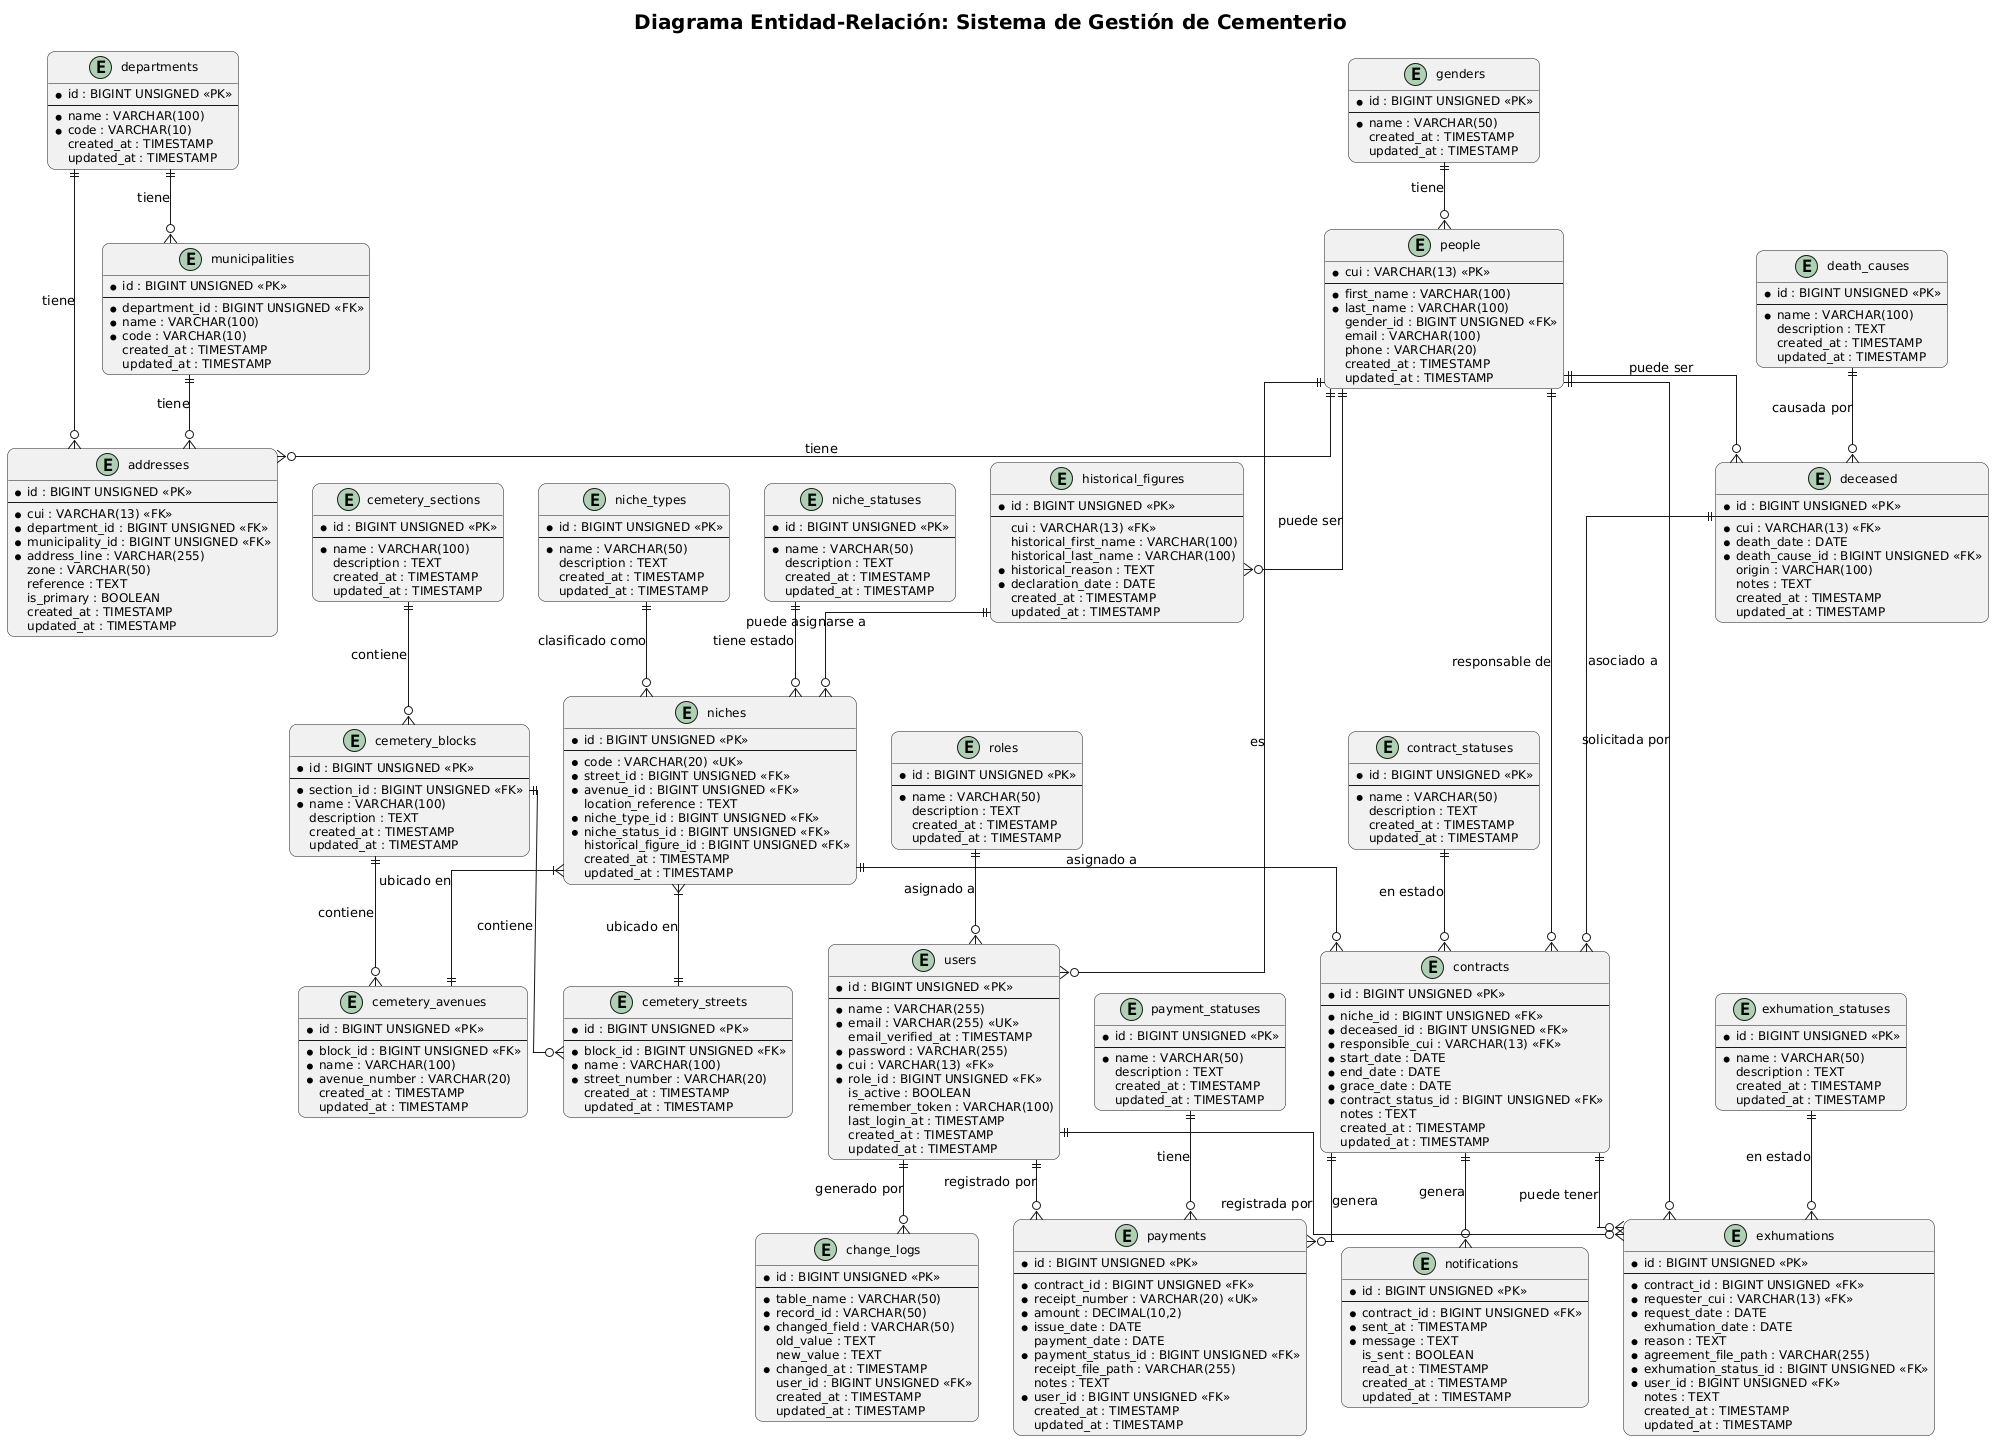

The diagram above was rendered by PlantUML. Its source (embedded in the PNG):
@startuml
' Configuración del diagrama
skinparam linetype ortho
skinparam backgroundColor white
skinparam roundcorner 15
skinparam classFontSize 14
skinparam classFontName Arial
skinparam classAttributeFontSize 12
skinparam titleFontSize 20
skinparam titleFontStyle bold
skinparam titleFontName Arial

title Diagrama Entidad-Relación: Sistema de Gestión de Cementerio

' Entidades de parámetros
entity "departments" as dep {
  *id : BIGINT UNSIGNED <<PK>>
  --
  *name : VARCHAR(100)
  *code : VARCHAR(10)
  created_at : TIMESTAMP
  updated_at : TIMESTAMP
}

entity "municipalities" as mun {
  *id : BIGINT UNSIGNED <<PK>>
  --
  *department_id : BIGINT UNSIGNED <<FK>>
  *name : VARCHAR(100)
  *code : VARCHAR(10)
  created_at : TIMESTAMP
  updated_at : TIMESTAMP
}

entity "niche_types" as nt {
  *id : BIGINT UNSIGNED <<PK>>
  --
  *name : VARCHAR(50)
  description : TEXT
  created_at : TIMESTAMP
  updated_at : TIMESTAMP
}

entity "niche_statuses" as ns {
  *id : BIGINT UNSIGNED <<PK>>
  --
  *name : VARCHAR(50)
  description : TEXT
  created_at : TIMESTAMP
  updated_at : TIMESTAMP
}

entity "death_causes" as dc {
  *id : BIGINT UNSIGNED <<PK>>
  --
  *name : VARCHAR(100)
  description : TEXT
  created_at : TIMESTAMP
  updated_at : TIMESTAMP
}

entity "genders" as gen {
  *id : BIGINT UNSIGNED <<PK>>
  --
  *name : VARCHAR(50)
  created_at : TIMESTAMP
  updated_at : TIMESTAMP
}

entity "payment_statuses" as ps {
  *id : BIGINT UNSIGNED <<PK>>
  --
  *name : VARCHAR(50)
  description : TEXT
  created_at : TIMESTAMP
  updated_at : TIMESTAMP
}

entity "contract_statuses" as cs {
  *id : BIGINT UNSIGNED <<PK>>
  --
  *name : VARCHAR(50)
  description : TEXT
  created_at : TIMESTAMP
  updated_at : TIMESTAMP
}

entity "roles" as rol {
  *id : BIGINT UNSIGNED <<PK>>
  --
  *name : VARCHAR(50)
  description : TEXT
  created_at : TIMESTAMP
  updated_at : TIMESTAMP
}

entity "exhumation_statuses" as es {
  *id : BIGINT UNSIGNED <<PK>>
  --
  *name : VARCHAR(50)
  description : TEXT
  created_at : TIMESTAMP
  updated_at : TIMESTAMP
}

' Entidades de ubicación
entity "cemetery_sections" as sec {
  *id : BIGINT UNSIGNED <<PK>>
  --
  *name : VARCHAR(100)
  description : TEXT
  created_at : TIMESTAMP
  updated_at : TIMESTAMP
}

entity "cemetery_blocks" as blk {
  *id : BIGINT UNSIGNED <<PK>>
  --
  *section_id : BIGINT UNSIGNED <<FK>>
  *name : VARCHAR(100)
  description : TEXT
  created_at : TIMESTAMP
  updated_at : TIMESTAMP
}

entity "cemetery_streets" as str {
  *id : BIGINT UNSIGNED <<PK>>
  --
  *block_id : BIGINT UNSIGNED <<FK>>
  *name : VARCHAR(100)
  *street_number : VARCHAR(20)
  created_at : TIMESTAMP
  updated_at : TIMESTAMP
}

entity "cemetery_avenues" as ave {
  *id : BIGINT UNSIGNED <<PK>>
  --
  *block_id : BIGINT UNSIGNED <<FK>>
  *name : VARCHAR(100)
  *avenue_number : VARCHAR(20)
  created_at : TIMESTAMP
  updated_at : TIMESTAMP
}

' Entidades principales
entity "people" as ppl {
  *cui : VARCHAR(13) <<PK>>
  --
  *first_name : VARCHAR(100)
  *last_name : VARCHAR(100)
  gender_id : BIGINT UNSIGNED <<FK>>
  email : VARCHAR(100)
  phone : VARCHAR(20)
  created_at : TIMESTAMP
  updated_at : TIMESTAMP
}

entity "addresses" as addr {
  *id : BIGINT UNSIGNED <<PK>>
  --
  *cui : VARCHAR(13) <<FK>>
  *department_id : BIGINT UNSIGNED <<FK>>
  *municipality_id : BIGINT UNSIGNED <<FK>>
  *address_line : VARCHAR(255)
  zone : VARCHAR(50)
  reference : TEXT
  is_primary : BOOLEAN
  created_at : TIMESTAMP
  updated_at : TIMESTAMP
}

entity "historical_figures" as hf {
  *id : BIGINT UNSIGNED <<PK>>
  --
  cui : VARCHAR(13) <<FK>>
  historical_first_name : VARCHAR(100)
  historical_last_name : VARCHAR(100)
  *historical_reason : TEXT
  *declaration_date : DATE
  created_at : TIMESTAMP
  updated_at : TIMESTAMP
}

entity "users" as usr {
  *id : BIGINT UNSIGNED <<PK>>
  --
  *name : VARCHAR(255)
  *email : VARCHAR(255) <<UK>>
  email_verified_at : TIMESTAMP
  *password : VARCHAR(255)
  *cui : VARCHAR(13) <<FK>>
  *role_id : BIGINT UNSIGNED <<FK>>
  is_active : BOOLEAN
  remember_token : VARCHAR(100)
  last_login_at : TIMESTAMP
  created_at : TIMESTAMP
  updated_at : TIMESTAMP
}

entity "niches" as nic {
  *id : BIGINT UNSIGNED <<PK>>
  --
  *code : VARCHAR(20) <<UK>>
  *street_id : BIGINT UNSIGNED <<FK>>
  *avenue_id : BIGINT UNSIGNED <<FK>>
  location_reference : TEXT
  *niche_type_id : BIGINT UNSIGNED <<FK>>
  *niche_status_id : BIGINT UNSIGNED <<FK>>
  historical_figure_id : BIGINT UNSIGNED <<FK>>
  created_at : TIMESTAMP
  updated_at : TIMESTAMP
}

entity "deceased" as dec {
  *id : BIGINT UNSIGNED <<PK>>
  --
  *cui : VARCHAR(13) <<FK>>
  *death_date : DATE
  *death_cause_id : BIGINT UNSIGNED <<FK>>
  origin : VARCHAR(100)
  notes : TEXT
  created_at : TIMESTAMP
  updated_at : TIMESTAMP
}

entity "contracts" as con {
  *id : BIGINT UNSIGNED <<PK>>
  --
  *niche_id : BIGINT UNSIGNED <<FK>>
  *deceased_id : BIGINT UNSIGNED <<FK>>
  *responsible_cui : VARCHAR(13) <<FK>>
  *start_date : DATE
  *end_date : DATE
  *grace_date : DATE
  *contract_status_id : BIGINT UNSIGNED <<FK>>
  notes : TEXT
  created_at : TIMESTAMP
  updated_at : TIMESTAMP
}

entity "payments" as pay {
  *id : BIGINT UNSIGNED <<PK>>
  --
  *contract_id : BIGINT UNSIGNED <<FK>>
  *receipt_number : VARCHAR(20) <<UK>>
  *amount : DECIMAL(10,2)
  *issue_date : DATE
  payment_date : DATE
  *payment_status_id : BIGINT UNSIGNED <<FK>>
  receipt_file_path : VARCHAR(255)
  notes : TEXT
  *user_id : BIGINT UNSIGNED <<FK>>
  created_at : TIMESTAMP
  updated_at : TIMESTAMP
}

entity "exhumations" as exh {
  *id : BIGINT UNSIGNED <<PK>>
  --
  *contract_id : BIGINT UNSIGNED <<FK>>
  *requester_cui : VARCHAR(13) <<FK>>
  *request_date : DATE
  exhumation_date : DATE
  *reason : TEXT
  *agreement_file_path : VARCHAR(255)
  *exhumation_status_id : BIGINT UNSIGNED <<FK>>
  *user_id : BIGINT UNSIGNED <<FK>>
  notes : TEXT
  created_at : TIMESTAMP
  updated_at : TIMESTAMP
}

entity "notifications" as noti {
  *id : BIGINT UNSIGNED <<PK>>
  --
  *contract_id : BIGINT UNSIGNED <<FK>>
  *sent_at : TIMESTAMP
  *message : TEXT
  is_sent : BOOLEAN
  read_at : TIMESTAMP
  created_at : TIMESTAMP
  updated_at : TIMESTAMP
}

entity "change_logs" as log {
  *id : BIGINT UNSIGNED <<PK>>
  --
  *table_name : VARCHAR(50)
  *record_id : VARCHAR(50)
  *changed_field : VARCHAR(50)
  old_value : TEXT
  new_value : TEXT
  *changed_at : TIMESTAMP
  user_id : BIGINT UNSIGNED <<FK>>
  created_at : TIMESTAMP
  updated_at : TIMESTAMP
}

' Relaciones
' Parámetros
dep ||--o{ mun : "tiene"
gen ||--o{ ppl : "tiene"
' Secciones
sec ||--o{ blk : "contiene"
blk ||--o{ str : "contiene"
blk ||--o{ ave : "contiene"
' Personas y direcciones
ppl ||--o{ addr : "tiene"
ppl ||--o{ usr : "es"
dep ||--o{ addr : "tiene"
mun ||--o{ addr : "tiene"
ppl ||--o{ hf : "puede ser"
rol ||--o{ usr : "asignado a"
ppl ||--o{ dec : "puede ser"
' Nicho
nic }|--|| str : "ubicado en"
nic }|--|| ave : "ubicado en"
nt ||--o{ nic : "clasificado como"
ns ||--o{ nic : "tiene estado"
hf ||--o{ nic : "puede asignarse a"
' Contratos
nic ||--o{ con : "asignado a"
dec ||--o{ con : "asociado a"
ppl ||--o{ con : "responsable de"
cs ||--o{ con : "en estado"
' Pagos
con ||--o{ pay : "genera"
ps ||--o{ pay : "tiene"
usr ||--o{ pay : "registrado por"
' Exhumaciones
con ||--o{ exh : "puede tener"
ppl ||--o{ exh : "solicitada por"
es ||--o{ exh : "en estado"
usr ||--o{ exh : "registrada por"
' Causas de muerte
dc ||--o{ dec : "causada por"
' Notificaciones
con ||--o{ noti : "genera"
' Logs
usr ||--o{ log : "generado por"
@enduml